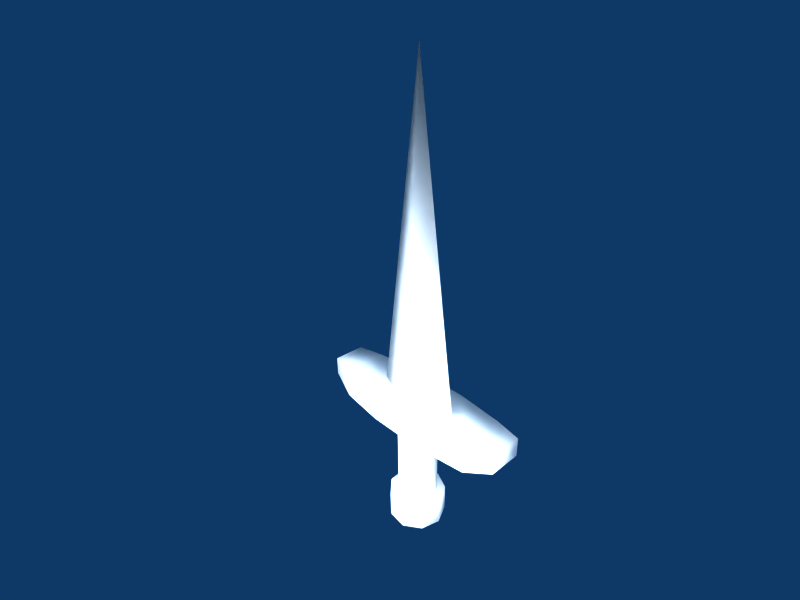 # Source: throwingknife.blend  (saved by Blender 2.45.0; exported with 4.5.12 LTS)
import bpy
from mathutils import Matrix  # noqa: F401  (used for matrix-valued properties, if any)

bpy.ops.wm.read_factory_settings(use_empty=True)
scene = bpy.context.scene
scene.name = 'Scene'

# ---- collections
col_collection_1 = bpy.data.collections.new('Collection 1'); scene.collection.children.link(col_collection_1)

# ---- materials (node trees are filled in below, after node groups)
mat_material = bpy.data.materials.new('Material')
mat_material.alpha_threshold = 0.0
mat_material.roughness = 0.5
mat_material.line_color = (0.0, 0.0, 0.0, 1.0)

# ---- material node trees

# ---- world
world_world = bpy.data.worlds.new('World'); scene.world = world_world
world_world.color = (0.05656, 0.2208, 0.4)
world_world.use_sun_shadow = False
world_world.sun_shadow_jitter_overblur = 0.0
world_world.cycles.sampling_method = 'MANUAL'
world_world.cycles.sample_map_resolution = 256

# ---- cameras
cam_camera = bpy.data.cameras.new('Camera')
cam_camera.passepartout_alpha = 0.2
cam_camera.clip_end = 100.0
cam_camera.lens = 25.0
cam_camera.ortho_scale = 7.314
cam_camera.show_passepartout = False
cam_camera.show_safe_areas = True
cam_camera.dof.focus_distance = 0.0
cam_camera.dof.aperture_fstop = 128.0

# ---- lights
light_spot = bpy.data.lights.new('Spot', 'POINT')
light_spot.transmission_factor = 0.0
light_spot.cutoff_distance = 30.0
light_spot.energy = 100.0
light_spot.shadow_buffer_clip_start = 1.001
light_spot.shadow_soft_size = 1.0
light_spot.shadow_maximum_resolution = 0.006
light_spot.use_absolute_resolution = True
light_spot.cycles.use_multiple_importance_sampling = False

# ---- meshes
me_cube_002 = bpy.data.meshes.new('Cube.002')
me_cube_002.from_pydata([(0.0785, 0.6623, 3.5), (-0.384, 0.5384, 3.5), (-0.6587, 0.1462, 3.5), (-0.6169, -0.3308, 3.5), (-0.2783, -0.6694, 3.5), (0.1987, -0.7111, 3.5), (0.5909, -0.4365, 3.5), (0.7148, 0.02602, 3.5), (0.5125, 0.46, 3.5), (0.7148, 0.02602, 0.5), (0.5909, -0.4365, 0.5), (0.1987, -0.7111, 0.5), (-0.2783, -0.6694, 0.5), (-0.6169, -0.3308, 0.5), (-0.6587, 0.1462, 0.5), (-0.384, 0.5384, 0.5), (0.5125, 0.46, 0.5), (0.0785, 0.6623, 0.5)], [], [(0, 8, 16, 17), (1, 0, 17, 15), (15, 14, 2, 1), (14, 13, 3, 2), (13, 12, 4, 3), (12, 11, 5, 4), (11, 10, 6, 5), (10, 9, 7, 6), (9, 16, 8, 7)])
me_cube_002.polygons.foreach_set('use_smooth', [True] * 9)
_uv = me_cube_002.uv_layers.new(name='UVTex')
_uv.uv.foreach_set('vector', [0.8735, 0.0, 1.0, 0.000489, 0.9976, 0.9993, 0.8711, 0.9988, 0.422, 0.9996, 0.3251, 1.0, 0.3227, 0.001238, 0.4195, 0.0008637, 0.4195, 0.0008637, 0.546, 0.0003746, 0.5484, 0.9991, 0.422, 0.9996, 0.546, 0.0003746, 0.6429, 0.0, 0.6453, 0.9988, 0.5484, 0.9991, 0.3202, 1.0, 0.2233, 0.9996, 0.2258, 0.0008637, 0.3227, 0.001238, 0.2233, 0.9996, 0.09688, 0.9991, 0.09931, 0.0003746, 0.2258, 0.0008637, 0.09688, 0.9991, 0.0, 0.9988, 0.002431, 0.0, 0.09931, 0.0003746, 0.8687, 0.9996, 0.7422, 0.9991, 0.7446, 0.0003746, 0.8711, 0.0008636, 0.7422, 0.9991, 0.6453, 0.9988, 0.6478, 0.0, 0.7446, 0.0003746])
me_cube_002.materials.append(mat_material)
me_cube_002.use_remesh_preserve_volume = False
me_cube_002.use_remesh_preserve_attributes = False
me_cube_002.use_mirror_vertex_groups = False
me_cube_002.update()
me_cube_001 = bpy.data.meshes.new('Cube.001')
me_cube_001.from_pydata([(0.0215, -0.03336, 15.0), (-1.479, -0.03336, 4.501), (0.0215, -0.7334, 4.501), (1.521, -0.03336, 4.501), (0.0215, 0.6666, 4.501)], [], [(0, 4, 1), (0, 1, 2), (0, 2, 3), (0, 3, 4)])
me_cube_001.polygons.foreach_set('use_smooth', [True] * 4)
_uv = me_cube_001.uv_layers.new(name='UVTex')
_uv.uv.foreach_set('vector', [1.684, -0.6871, 1.22, 1.673, 0.5, 1.625, 0.4973, -0.6871, 0.5, 1.687, 0.03307, 1.673, 0.4973, -0.6871, 0.03307, 1.673, -0.6871, 1.625, 1.684, -0.6871, 1.687, 1.687, 1.22, 1.673])
me_cube_001.materials.append(mat_material)
me_cube_001.use_remesh_preserve_volume = False
me_cube_001.use_remesh_preserve_attributes = False
me_cube_001.use_mirror_vertex_groups = False
me_cube_001.update()
me_cube = bpy.data.meshes.new('Cube')
me_cube.from_pydata([(0.7246, 0.6721, -0.5), (1.014, 0.05216, -0.5), (0.8366, -0.6086, -0.5), (0.2763, -1.001, -0.5), (-0.4051, -0.9413, -0.5), (-0.8888, -0.4576, -0.5), (-0.9484, 0.2238, -0.5), (-0.5561, 0.7842, -0.5), (0.1047, 0.9612, -0.5), (0.7246, 0.6721, 0.5), (1.014, 0.05217, 0.5), (0.8366, -0.6086, 0.5), (0.2763, -1.001, 0.5), (-0.4051, -0.9413, 0.5), (-0.8888, -0.4576, 0.5), (-0.9484, 0.2238, 0.5), (-0.5561, 0.7842, 0.5), (0.1046, 0.9612, 0.5), (0.0175, -0.03499, -0.5), (0.0785, 0.6623, 0.5), (0.5125, 0.46, 0.5), (-0.384, 0.5384, 0.5), (-0.6587, 0.1462, 0.5), (-0.6169, -0.3308, 0.5), (-0.2783, -0.6694, 0.5), (0.1987, -0.7111, 0.5), (0.5909, -0.4365, 0.5), (0.7148, 0.02602, 0.5), (0.5125, 0.46, 3.5), (0.7148, 0.02602, 3.5), (0.5909, -0.4365, 3.5), (0.1987, -0.7111, 3.5), (-0.2783, -0.6694, 3.5), (-0.6169, -0.3308, 3.5), (-0.6587, 0.1462, 3.5), (-0.384, 0.5384, 3.5), (0.0785, 0.6623, 3.5), (0.0175, -0.03499, 3.5), (1.021, 0.9666, 4.501), (1.021, 0.9666, 3.501), (-0.9785, 0.9666, 3.501), (-0.9785, 0.9666, 4.501), (1.021, -1.033, 4.501), (1.021, -1.033, 3.501), (-0.9785, -1.033, 3.501), (-0.9785, -1.033, 4.501), (2.661, 0.7666, 4.501), (2.661, -0.8334, 4.501), (2.661, -0.8334, 3.501), (2.661, 0.7666, 3.501), (3.585, 0.5266, 4.533), (3.585, 0.5266, 3.893), (3.585, -0.5934, 3.893), (3.585, -0.5934, 4.533), (-2.619, 0.7666, 4.501), (-2.619, -0.8334, 4.501), (-2.619, -0.8334, 3.501), (-2.619, 0.7666, 3.501), (-3.543, 0.5266, 4.533), (-3.543, 0.5266, 3.893), (-3.543, -0.5934, 4.533), (-3.543, -0.5934, 3.893)], [], [(18, 0, 1), (18, 1, 2), (18, 2, 3), (18, 3, 4), (18, 4, 5), (18, 5, 6), (18, 6, 7), (18, 7, 8), (8, 0, 18), (0, 9, 10, 1), (1, 10, 11, 2), (2, 11, 12, 3), (3, 12, 13, 4), (4, 13, 14, 5), (5, 14, 15, 6), (6, 15, 16, 7), (7, 16, 17, 8), (9, 0, 8, 17), (9, 17, 19, 20), (17, 16, 21, 19), (16, 15, 22, 21), (15, 14, 23, 22), (14, 13, 24, 23), (13, 12, 25, 24), (12, 11, 26, 25), (11, 10, 27, 26), (10, 9, 20, 27), (37, 29, 28), (37, 30, 29), (37, 31, 30), (37, 32, 31), (37, 33, 32), (37, 34, 33), (37, 35, 34), (37, 36, 35), (37, 28, 36), (40, 41, 38, 39), (42, 45, 44, 43), (39, 43, 44, 40), (38, 42, 47, 46), (43, 39, 49, 48), (42, 43, 48, 47), (39, 38, 46, 49), (49, 46, 50, 51), (47, 48, 52, 53), (48, 49, 51, 52), (46, 47, 53, 50), (50, 53, 52, 51), (45, 41, 54, 55), (40, 44, 56, 57), (44, 45, 55, 56), (41, 40, 57, 54), (54, 57, 59, 58), (56, 55, 60, 61), (57, 56, 61, 59), (55, 54, 58, 60), (59, 61, 60, 58), (45, 42, 38, 41)])
me_cube.polygons.foreach_set('use_smooth', [True] * 58)
_uv = me_cube.uv_layers.new(name='UVTex')
_uv.uv.foreach_set('vector', [1.17, 0.2259, 1.394, 0.2259, 1.342, 0.3642, 1.17, 0.2259, 1.342, 0.3642, 1.209, 0.4378, 1.17, 0.2259, 1.209, 0.4378, 1.058, 0.4123, 1.17, 0.2259, 1.058, 0.4123, 0.9594, 0.2995, 1.17, 0.2259, 0.9594, 0.2995, 0.9594, 0.1523, 1.17, 0.2259, 0.9594, 0.1523, 1.058, 0.03957, 1.17, 0.2259, 1.058, 0.03957, 1.209, 0.01401, 1.17, 0.2259, 1.209, 0.01401, 1.342, 0.08761, 1.342, 0.08761, 1.394, 0.2259, 1.17, 0.2259, 0.9606, 0.7345, 1.185, 0.7351, 1.184, 0.8595, 0.9602, 0.8588, 0.9602, 0.8588, 1.184, 0.8595, 1.184, 1.005, 0.9597, 1.005, 0.9597, 1.005, 1.184, 1.005, 1.183, 1.104, 0.9594, 1.104, 0.7354, 1.051, 0.9594, 1.052, 0.959, 1.187, 0.735, 1.186, 0.735, 1.186, 0.959, 1.187, 0.9585, 1.328, 0.7345, 1.327, 0.7345, 1.327, 0.9585, 1.328, 0.9583, 1.41, 0.7342, 1.409, 1.186, 0.7345, 1.41, 0.7351, 1.41, 0.8224, 1.185, 0.8217, 1.185, 0.8217, 1.41, 0.8224, 1.409, 0.9654, 1.185, 0.9648, 1.409, 1.097, 1.185, 1.097, 1.185, 0.9648, 1.409, 0.9654, 1.394, -0.1979, 1.342, -0.05958, 1.29, -0.1011, 1.327, -0.1979, 1.342, -0.05958, 1.209, 0.01401, 1.197, -0.04956, 1.29, -0.1011, 1.209, 0.01401, 1.058, -0.01154, 1.092, -0.06745, 1.197, -0.04956, 1.058, -0.01154, 0.9594, -0.1243, 1.023, -0.1464, 1.092, -0.06745, 0.9594, -0.1243, 0.9594, -0.2715, 1.023, -0.2494, 1.023, -0.1464, 0.9594, -0.2715, 1.058, -0.3842, 1.092, -0.3283, 1.023, -0.2494, 1.058, -0.3842, 1.209, -0.4098, 1.197, -0.3462, 1.092, -0.3283, 1.209, -0.4098, 1.342, -0.3362, 1.29, -0.2947, 1.197, -0.3462, 1.342, -0.3362, 1.394, -0.1979, 1.327, -0.1979, 1.29, -0.2947, 1.107, 0.5861, 1.227, 0.4893, 1.264, 0.5861, 1.107, 0.5861, 1.134, 0.4378, 1.227, 0.4893, 1.107, 0.5861, 1.028, 0.4557, 1.134, 0.4378, 1.107, 0.5861, 0.9594, 0.5346, 1.028, 0.4557, 1.107, 0.5861, 0.9594, 0.6377, 0.9594, 0.5346, 1.107, 0.5861, 1.028, 0.7166, 0.9594, 0.6377, 1.107, 0.5861, 1.134, 0.7345, 1.028, 0.7166, 1.107, 0.5861, 1.227, 0.683, 1.134, 0.7345, 1.107, 0.5861, 1.264, 0.5861, 1.227, 0.683, 0.4902, 0.1447, 0.7142, 0.144, 0.7156, 0.5742, 0.4915, 0.5749, 0.9508, 0.02888, 0.9496, 0.4062, 0.7256, 0.4056, 0.7268, 0.02822, 0.489, 0.5719, 0.04101, 0.5733, 0.03963, 0.1429, 0.4877, 0.1416, 0.03963, 0.1429, -0.4084, 0.1416, -0.3625, -0.2111, -0.004045, -0.2101, 0.04101, 0.5733, 0.489, 0.5719, 0.4454, 0.9249, 0.08694, 0.926, 0.9508, 0.02888, 0.7268, 0.02822, 0.7277, -0.2605, 0.9517, -0.2599, 0.4915, 0.5749, 0.7156, 0.5742, 0.7167, 0.926, 0.4927, 0.9266, 0.4927, 0.9266, 0.7167, 0.926, 0.7245, 1.123, 0.5812, 1.124, 0.9517, -0.2599, 0.7277, -0.2605, 0.816, -0.4098, 0.9594, -0.4094, 0.08694, 0.926, 0.4454, 0.9249, 0.3922, 1.124, 0.1413, 1.125, -0.004045, -0.2101, -0.3625, -0.2111, -0.3081, -0.4098, -0.05717, -0.409, 1.407, 0.495, 1.408, 0.734, 1.264, 0.7345, 1.264, 0.4954, -0.4098, 0.5719, 0.03826, 0.5733, -0.007674, 0.926, -0.3661, 0.9249, 0.4877, 0.1416, 0.03963, 0.1429, 0.08331, -0.2101, 0.4417, -0.2111, 0.7256, 0.4056, 0.9496, 0.4062, 0.9485, 0.7363, 0.7245, 0.7357, 0.7142, 0.144, 0.4902, 0.1447, 0.489, -0.2091, 0.7131, -0.2098, 0.7131, -0.2098, 0.489, -0.2091, 0.5763, -0.4094, 0.7196, -0.4098, 0.7245, 0.7357, 0.9485, 0.7363, 0.9551, 0.9355, 0.8117, 0.9351, 0.4417, -0.2111, 0.08331, -0.2101, 0.1364, -0.409, 0.3873, -0.4098, -0.3661, 0.9249, -0.007674, 0.926, -0.06207, 1.125, -0.313, 1.124, 0.8114, 1.051, 0.8117, 0.9351, 0.9551, 0.9355, 0.9547, 1.051, -0.4098, 0.5719, -0.4084, 0.1416, 0.03963, 0.1429, 0.03826, 0.5733])
me_cube.materials.append(mat_material)
me_cube.use_remesh_preserve_volume = False
me_cube.use_remesh_preserve_attributes = False
me_cube.use_mirror_vertex_groups = False
me_cube.update()

# ---- objects
ob_cube_002 = bpy.data.objects.new('Cube.002', me_cube_002)
ob_cube_001 = bpy.data.objects.new('Cube.001', me_cube_001)
ob_cube = bpy.data.objects.new('Cube', me_cube)
ob_lamp = bpy.data.objects.new('Lamp', light_spot)
ob_camera = bpy.data.objects.new('Camera', cam_camera)

# ---- transforms, parenting, visibility, modifiers, constraints
ob_cube_002.location = (-0.02797, 0.002702, -0.05255)
ob_cube_002.scale = (0.01262, 0.01262, 0.01262)
ob_cube_002.lock_rotations_4d = False
ob_cube_002.empty_display_type = 'ARROWS'
ob_cube_002.color = (0.0, 0.0, 0.0, 1.0)
ob_cube_002.lineart.crease_threshold = 0.0
ob_cube_001.location = (-0.02797, 0.002702, -0.05255)
ob_cube_001.scale = (0.01262, 0.01262, 0.01262)
ob_cube_001.lock_rotations_4d = False
ob_cube_001.empty_display_type = 'ARROWS'
ob_cube_001.color = (0.0, 0.0, 0.0, 1.0)
ob_cube_001.lineart.crease_threshold = 0.0
ob_cube.location = (-0.02797, 0.002702, -0.05255)
ob_cube.scale = (0.01262, 0.01262, 0.01262)
ob_cube.lock_rotations_4d = False
ob_cube.empty_display_type = 'ARROWS'
ob_cube.color = (0.0, 0.0, 0.0, 1.0)
ob_cube.lineart.crease_threshold = 0.0
ob_lamp.location = (0.02367, -0.09489, 0.02193)
ob_lamp.rotation_euler = (0.6503, 0.05522, 1.866)
ob_lamp.scale = (0.01262, 0.01262, 0.01262)
ob_lamp.lock_rotations_4d = False
ob_lamp.empty_display_type = 'ARROWS'
ob_lamp.color = (0.0, 0.0, 0.0, 0.0)
ob_lamp.lineart.crease_threshold = 0.0
ob_camera.location = (0.1045, -0.1303, 0.141)
ob_camera.rotation_euler = (1.109, 0.01082, 0.8149)
ob_camera.scale = (0.01262, 0.01262, 0.01262)
ob_camera.lock_rotations_4d = False
ob_camera.empty_display_type = 'ARROWS'
ob_camera.color = (0.0, 0.0, 0.0, 0.0)
ob_camera.display_type = 'WIRE'
ob_camera.lineart.crease_threshold = 0.0

# ---- collection membership
col_collection_1.objects.link(ob_cube_002)
col_collection_1.objects.link(ob_cube_001)
col_collection_1.objects.link(ob_cube)
col_collection_1.objects.link(ob_lamp)
col_collection_1.objects.link(ob_camera)

# ---- scene / render settings (as saved in the file)
scene.camera = ob_camera
scene.frame_start = 1; scene.frame_end = 250; scene.frame_set(1)
scene.render.engine = 'BLENDER_EEVEE_NEXT'
scene.render.image_settings.file_format = 'JPEG'
scene.render.image_settings.color_mode = 'RGB'
scene.render.image_settings.compression = 90
scene.render.resolution_x = 800
scene.render.resolution_y = 600
scene.render.pixel_aspect_x = 100.0
scene.render.pixel_aspect_y = 100.0
scene.render.fps = 25
scene.render.dither_intensity = 0.0
scene.render.use_compositing = False
scene.render.use_sequencer = False
scene.render.bake_margin = 2
scene.render.bake_bias = 0.0
scene.render.use_stamp_time = False
scene.render.use_stamp_date = False
scene.render.use_stamp_frame = False
scene.render.use_stamp_camera = False
scene.render.use_stamp_scene = False
scene.render.use_stamp_filename = False
scene.render.use_stamp_render_time = False
scene.render.stamp_font_size = 0
scene.cycles.use_denoising = False
scene.cycles.samples = 10
scene.cycles.sampling_pattern = 'TABULATED_SOBOL'
scene.cycles.light_sampling_threshold = 0.0
scene.cycles.use_adaptive_sampling = False
scene.cycles.use_light_tree = False
scene.cycles.blur_glossy = 0.0
scene.cycles.volume_bounces = 1
scene.cycles.pixel_filter_type = 'GAUSSIAN'
scene.cycles.sample_clamp_indirect = 0.0
scene.view_settings.view_transform = 'Raw'
bpy.context.view_layer.update()

